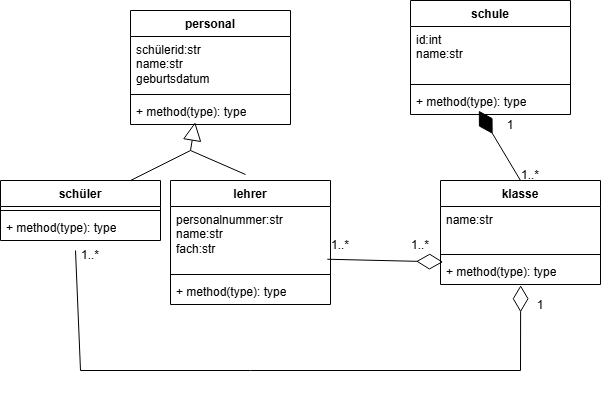

The diagram above was exported from draw.io. Its source (the exported page's mxGraphModel, read from the mxfile embedded in the PNG):
<mxGraphModel dx="1489" dy="413" grid="1" gridSize="10" guides="1" tooltips="1" connect="1" arrows="1" fold="1" page="1" pageScale="1" pageWidth="827" pageHeight="1169" math="0" shadow="0">
  <root>
    <mxCell id="0" />
    <mxCell id="1" parent="0" />
    <mxCell id="0uS1eeAVOLTMtg8kikOa-1" parent="1" style="swimlane;fontStyle=1;align=center;verticalAlign=top;childLayout=stackLayout;horizontal=1;startSize=26;horizontalStack=0;resizeParent=1;resizeParentMax=0;resizeLast=0;collapsible=1;marginBottom=0;whiteSpace=wrap;html=1;" value="schule" vertex="1">
      <mxGeometry height="114" width="160" x="130" y="70" as="geometry" />
    </mxCell>
    <mxCell id="0uS1eeAVOLTMtg8kikOa-2" parent="0uS1eeAVOLTMtg8kikOa-1" style="text;strokeColor=none;fillColor=none;align=left;verticalAlign=top;spacingLeft=4;spacingRight=4;overflow=hidden;rotatable=0;points=[[0,0.5],[1,0.5]];portConstraint=eastwest;whiteSpace=wrap;html=1;" value="id:int&lt;div&gt;name:str&lt;/div&gt;&lt;div&gt;&lt;br&gt;&lt;/div&gt;" vertex="1">
      <mxGeometry height="54" width="160" y="26" as="geometry" />
    </mxCell>
    <mxCell id="0uS1eeAVOLTMtg8kikOa-3" parent="0uS1eeAVOLTMtg8kikOa-1" style="line;strokeWidth=1;fillColor=none;align=left;verticalAlign=middle;spacingTop=-1;spacingLeft=3;spacingRight=3;rotatable=0;labelPosition=right;points=[];portConstraint=eastwest;strokeColor=inherit;" value="" vertex="1">
      <mxGeometry height="8" width="160" y="80" as="geometry" />
    </mxCell>
    <mxCell id="0uS1eeAVOLTMtg8kikOa-4" parent="0uS1eeAVOLTMtg8kikOa-1" style="text;strokeColor=none;fillColor=none;align=left;verticalAlign=top;spacingLeft=4;spacingRight=4;overflow=hidden;rotatable=0;points=[[0,0.5],[1,0.5]];portConstraint=eastwest;whiteSpace=wrap;html=1;" value="+ method(type): type" vertex="1">
      <mxGeometry height="26" width="160" y="88" as="geometry" />
    </mxCell>
    <mxCell id="0uS1eeAVOLTMtg8kikOa-5" parent="1" style="swimlane;fontStyle=1;align=center;verticalAlign=top;childLayout=stackLayout;horizontal=1;startSize=26;horizontalStack=0;resizeParent=1;resizeParentMax=0;resizeLast=0;collapsible=1;marginBottom=0;whiteSpace=wrap;html=1;" value="klasse" vertex="1">
      <mxGeometry height="104" width="160" x="160" y="250" as="geometry" />
    </mxCell>
    <mxCell id="0uS1eeAVOLTMtg8kikOa-6" parent="0uS1eeAVOLTMtg8kikOa-5" style="text;strokeColor=none;fillColor=none;align=left;verticalAlign=top;spacingLeft=4;spacingRight=4;overflow=hidden;rotatable=0;points=[[0,0.5],[1,0.5]];portConstraint=eastwest;whiteSpace=wrap;html=1;" value="name:str&lt;div&gt;&lt;br&gt;&lt;/div&gt;&lt;div&gt;&lt;br&gt;&lt;/div&gt;" vertex="1">
      <mxGeometry height="44" width="160" y="26" as="geometry" />
    </mxCell>
    <mxCell id="0uS1eeAVOLTMtg8kikOa-7" parent="0uS1eeAVOLTMtg8kikOa-5" style="line;strokeWidth=1;fillColor=none;align=left;verticalAlign=middle;spacingTop=-1;spacingLeft=3;spacingRight=3;rotatable=0;labelPosition=right;points=[];portConstraint=eastwest;strokeColor=inherit;" value="" vertex="1">
      <mxGeometry height="8" width="160" y="70" as="geometry" />
    </mxCell>
    <mxCell id="0uS1eeAVOLTMtg8kikOa-8" parent="0uS1eeAVOLTMtg8kikOa-5" style="text;strokeColor=none;fillColor=none;align=left;verticalAlign=top;spacingLeft=4;spacingRight=4;overflow=hidden;rotatable=0;points=[[0,0.5],[1,0.5]];portConstraint=eastwest;whiteSpace=wrap;html=1;" value="+ method(type): type" vertex="1">
      <mxGeometry height="26" width="160" y="78" as="geometry" />
    </mxCell>
    <mxCell id="0uS1eeAVOLTMtg8kikOa-17" parent="1" style="swimlane;fontStyle=1;align=center;verticalAlign=top;childLayout=stackLayout;horizontal=1;startSize=26;horizontalStack=0;resizeParent=1;resizeParentMax=0;resizeLast=0;collapsible=1;marginBottom=0;whiteSpace=wrap;html=1;" value="lehrer" vertex="1">
      <mxGeometry height="124" width="160" x="-110" y="250" as="geometry" />
    </mxCell>
    <mxCell id="0uS1eeAVOLTMtg8kikOa-18" parent="0uS1eeAVOLTMtg8kikOa-17" style="text;strokeColor=none;fillColor=none;align=left;verticalAlign=top;spacingLeft=4;spacingRight=4;overflow=hidden;rotatable=0;points=[[0,0.5],[1,0.5]];portConstraint=eastwest;whiteSpace=wrap;html=1;" value="personalnummer:str&lt;br&gt;&lt;div&gt;name:str&lt;/div&gt;&lt;div&gt;fach:str&lt;/div&gt;&lt;div&gt;&lt;br&gt;&lt;/div&gt;&lt;div&gt;&lt;br&gt;&lt;/div&gt;" vertex="1">
      <mxGeometry height="64" width="160" y="26" as="geometry" />
    </mxCell>
    <mxCell id="0uS1eeAVOLTMtg8kikOa-19" parent="0uS1eeAVOLTMtg8kikOa-17" style="line;strokeWidth=1;fillColor=none;align=left;verticalAlign=middle;spacingTop=-1;spacingLeft=3;spacingRight=3;rotatable=0;labelPosition=right;points=[];portConstraint=eastwest;strokeColor=inherit;" value="" vertex="1">
      <mxGeometry height="8" width="160" y="90" as="geometry" />
    </mxCell>
    <mxCell id="0uS1eeAVOLTMtg8kikOa-20" parent="0uS1eeAVOLTMtg8kikOa-17" style="text;strokeColor=none;fillColor=none;align=left;verticalAlign=top;spacingLeft=4;spacingRight=4;overflow=hidden;rotatable=0;points=[[0,0.5],[1,0.5]];portConstraint=eastwest;whiteSpace=wrap;html=1;" value="+ method(type): type" vertex="1">
      <mxGeometry height="26" width="160" y="98" as="geometry" />
    </mxCell>
    <mxCell id="0uS1eeAVOLTMtg8kikOa-38" edge="1" parent="1" source="0uS1eeAVOLTMtg8kikOa-5" style="endArrow=diamondThin;endFill=1;endSize=24;html=1;rounded=0;exitX=0.5;exitY=0;exitDx=0;exitDy=0;entryX=0.427;entryY=0.855;entryDx=0;entryDy=0;entryPerimeter=0;" target="0uS1eeAVOLTMtg8kikOa-4" value="">
      <mxGeometry relative="1" width="160" as="geometry">
        <mxPoint x="10" y="220" as="sourcePoint" />
        <mxPoint x="170" y="220" as="targetPoint" />
      </mxGeometry>
    </mxCell>
    <mxCell id="0uS1eeAVOLTMtg8kikOa-39" parent="1" style="text;html=1;whiteSpace=wrap;strokeColor=none;fillColor=none;align=center;verticalAlign=middle;rounded=0;" value="1..*" vertex="1">
      <mxGeometry height="30" width="60" x="220" y="230" as="geometry" />
    </mxCell>
    <mxCell id="0uS1eeAVOLTMtg8kikOa-40" parent="1" style="text;html=1;whiteSpace=wrap;strokeColor=none;fillColor=none;align=center;verticalAlign=middle;rounded=0;" value="1" vertex="1">
      <mxGeometry height="30" width="60" x="200" y="180" as="geometry" />
    </mxCell>
    <mxCell id="0uS1eeAVOLTMtg8kikOa-50" parent="1" style="swimlane;fontStyle=1;align=center;verticalAlign=top;childLayout=stackLayout;horizontal=1;startSize=26;horizontalStack=0;resizeParent=1;resizeParentMax=0;resizeLast=0;collapsible=1;marginBottom=0;whiteSpace=wrap;html=1;" value="personal" vertex="1">
      <mxGeometry height="114" width="160" x="-150" y="80" as="geometry" />
    </mxCell>
    <mxCell id="0uS1eeAVOLTMtg8kikOa-51" parent="0uS1eeAVOLTMtg8kikOa-50" style="text;strokeColor=none;fillColor=none;align=left;verticalAlign=top;spacingLeft=4;spacingRight=4;overflow=hidden;rotatable=0;points=[[0,0.5],[1,0.5]];portConstraint=eastwest;whiteSpace=wrap;html=1;" value="schülerid:str&lt;div&gt;name:str&lt;/div&gt;&lt;div&gt;geburtsdatum&lt;/div&gt;" vertex="1">
      <mxGeometry height="54" width="160" y="26" as="geometry" />
    </mxCell>
    <mxCell id="0uS1eeAVOLTMtg8kikOa-52" parent="0uS1eeAVOLTMtg8kikOa-50" style="line;strokeWidth=1;fillColor=none;align=left;verticalAlign=middle;spacingTop=-1;spacingLeft=3;spacingRight=3;rotatable=0;labelPosition=right;points=[];portConstraint=eastwest;strokeColor=inherit;" value="" vertex="1">
      <mxGeometry height="8" width="160" y="80" as="geometry" />
    </mxCell>
    <mxCell id="0uS1eeAVOLTMtg8kikOa-53" parent="0uS1eeAVOLTMtg8kikOa-50" style="text;strokeColor=none;fillColor=none;align=left;verticalAlign=top;spacingLeft=4;spacingRight=4;overflow=hidden;rotatable=0;points=[[0,0.5],[1,0.5]];portConstraint=eastwest;whiteSpace=wrap;html=1;" value="+ method(type): type" vertex="1">
      <mxGeometry height="26" width="160" y="88" as="geometry" />
    </mxCell>
    <mxCell id="0uS1eeAVOLTMtg8kikOa-54" parent="1" style="swimlane;fontStyle=1;align=center;verticalAlign=top;childLayout=stackLayout;horizontal=1;startSize=26;horizontalStack=0;resizeParent=1;resizeParentMax=0;resizeLast=0;collapsible=1;marginBottom=0;whiteSpace=wrap;html=1;" value="schüler" vertex="1">
      <mxGeometry height="60" width="160" x="-280" y="250" as="geometry" />
    </mxCell>
    <mxCell id="0uS1eeAVOLTMtg8kikOa-56" parent="0uS1eeAVOLTMtg8kikOa-54" style="line;strokeWidth=1;fillColor=none;align=left;verticalAlign=middle;spacingTop=-1;spacingLeft=3;spacingRight=3;rotatable=0;labelPosition=right;points=[];portConstraint=eastwest;strokeColor=inherit;" value="" vertex="1">
      <mxGeometry height="8" width="160" y="26" as="geometry" />
    </mxCell>
    <mxCell id="0uS1eeAVOLTMtg8kikOa-57" parent="0uS1eeAVOLTMtg8kikOa-54" style="text;strokeColor=none;fillColor=none;align=left;verticalAlign=top;spacingLeft=4;spacingRight=4;overflow=hidden;rotatable=0;points=[[0,0.5],[1,0.5]];portConstraint=eastwest;whiteSpace=wrap;html=1;" value="+ method(type): type" vertex="1">
      <mxGeometry height="26" width="160" y="34" as="geometry" />
    </mxCell>
    <mxCell id="0uS1eeAVOLTMtg8kikOa-58" edge="1" parent="1" source="0uS1eeAVOLTMtg8kikOa-54" style="endArrow=block;endSize=16;endFill=0;html=1;rounded=0;exitX=0.813;exitY=0;exitDx=0;exitDy=0;exitPerimeter=0;entryX=0.404;entryY=0.913;entryDx=0;entryDy=0;entryPerimeter=0;" target="0uS1eeAVOLTMtg8kikOa-53" value="">
      <mxGeometry relative="1" width="160" as="geometry">
        <Array as="points">
          <mxPoint x="-90" y="220" />
        </Array>
        <mxPoint x="-30" y="250" as="sourcePoint" />
        <mxPoint x="130" y="250" as="targetPoint" />
      </mxGeometry>
    </mxCell>
    <mxCell id="0uS1eeAVOLTMtg8kikOa-59" edge="1" parent="1" style="endArrow=none;endSize=16;endFill=0;html=1;rounded=0;" value="">
      <mxGeometry relative="1" width="160" as="geometry">
        <Array as="points">
          <mxPoint x="-90" y="220" />
        </Array>
        <mxPoint x="-35" y="244" as="sourcePoint" />
        <mxPoint x="-90" y="220" as="targetPoint" />
      </mxGeometry>
    </mxCell>
    <mxCell id="0uS1eeAVOLTMtg8kikOa-60" edge="1" parent="1" source="0uS1eeAVOLTMtg8kikOa-18" style="endArrow=diamondThin;endFill=0;endSize=24;html=1;rounded=0;exitX=0.98;exitY=0.824;exitDx=0;exitDy=0;exitPerimeter=0;entryX=0.016;entryY=0.132;entryDx=0;entryDy=0;entryPerimeter=0;" target="0uS1eeAVOLTMtg8kikOa-8" value="">
      <mxGeometry relative="1" width="160" as="geometry">
        <mxPoint x="-30" y="250" as="sourcePoint" />
        <mxPoint x="130" y="250" as="targetPoint" />
      </mxGeometry>
    </mxCell>
    <mxCell id="0uS1eeAVOLTMtg8kikOa-61" parent="1" style="text;html=1;whiteSpace=wrap;strokeColor=none;fillColor=none;align=center;verticalAlign=middle;rounded=0;" value="1..*" vertex="1">
      <mxGeometry height="30" width="60" x="110" y="300" as="geometry" />
    </mxCell>
    <mxCell id="0uS1eeAVOLTMtg8kikOa-63" parent="1" style="text;html=1;whiteSpace=wrap;strokeColor=none;fillColor=none;align=center;verticalAlign=middle;rounded=0;" value="1..*" vertex="1">
      <mxGeometry height="30" width="60" x="30" y="300" as="geometry" />
    </mxCell>
    <mxCell id="0uS1eeAVOLTMtg8kikOa-64" edge="1" parent="1" style="endArrow=diamondThin;endFill=0;endSize=24;html=1;rounded=0;entryX=0.501;entryY=1.029;entryDx=0;entryDy=0;entryPerimeter=0;" target="0uS1eeAVOLTMtg8kikOa-8" value="">
      <mxGeometry relative="1" width="160" as="geometry">
        <Array as="points">
          <mxPoint x="-200" y="440" />
          <mxPoint x="-30" y="440" />
          <mxPoint x="240" y="440" />
        </Array>
        <mxPoint x="-205" y="320" as="sourcePoint" />
        <mxPoint x="200" y="360" as="targetPoint" />
      </mxGeometry>
    </mxCell>
    <mxCell id="0uS1eeAVOLTMtg8kikOa-65" parent="1" style="text;html=1;whiteSpace=wrap;strokeColor=none;fillColor=none;align=center;verticalAlign=middle;rounded=0;" value="1" vertex="1">
      <mxGeometry height="30" width="60" x="230" y="360" as="geometry" />
    </mxCell>
    <mxCell id="0uS1eeAVOLTMtg8kikOa-66" parent="1" style="text;html=1;whiteSpace=wrap;strokeColor=none;fillColor=none;align=center;verticalAlign=middle;rounded=0;" value="1..*" vertex="1">
      <mxGeometry height="30" width="60" x="-220" y="310" as="geometry" />
    </mxCell>
  </root>
</mxGraphModel>